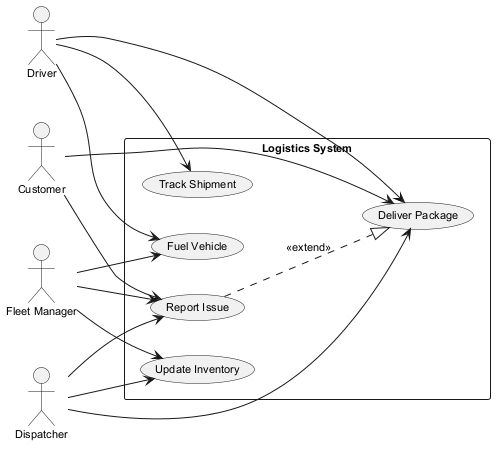

The diagram above was rendered by PlantUML. Its source (embedded in the PNG):
@startuml
skinparam backgroundColor #FFFFFF
skinparam classBackgroundColor #F3E5F5
skinparam classBorderColor #6A1B9A
skinparam defaultFontSize 11
left to right direction
actor "Driver" as D
actor "Customer" as C
actor "Fleet Manager" as FM
actor "Dispatcher" as D1
rectangle "Logistics System" {
  usecase "Update Inventory" as UC_UpdateInventory
  usecase "Deliver Package" as UC_DeliverPackage
  usecase "Track Shipment" as UC_TrackShipment
  usecase "Report Issue" as UC_ReportIssue
  usecase "Fuel Vehicle" as UC_FuelVehicle
}
D --> UC_FuelVehicle
D --> UC_DeliverPackage
D --> UC_TrackShipment
C --> UC_DeliverPackage
C --> UC_ReportIssue
FM --> UC_ReportIssue
FM --> UC_UpdateInventory
FM --> UC_FuelVehicle
D1 --> UC_UpdateInventory
D1 --> UC_DeliverPackage
D1 --> UC_ReportIssue
UC_ReportIssue ..|> UC_DeliverPackage : <<extend>>
@enduml